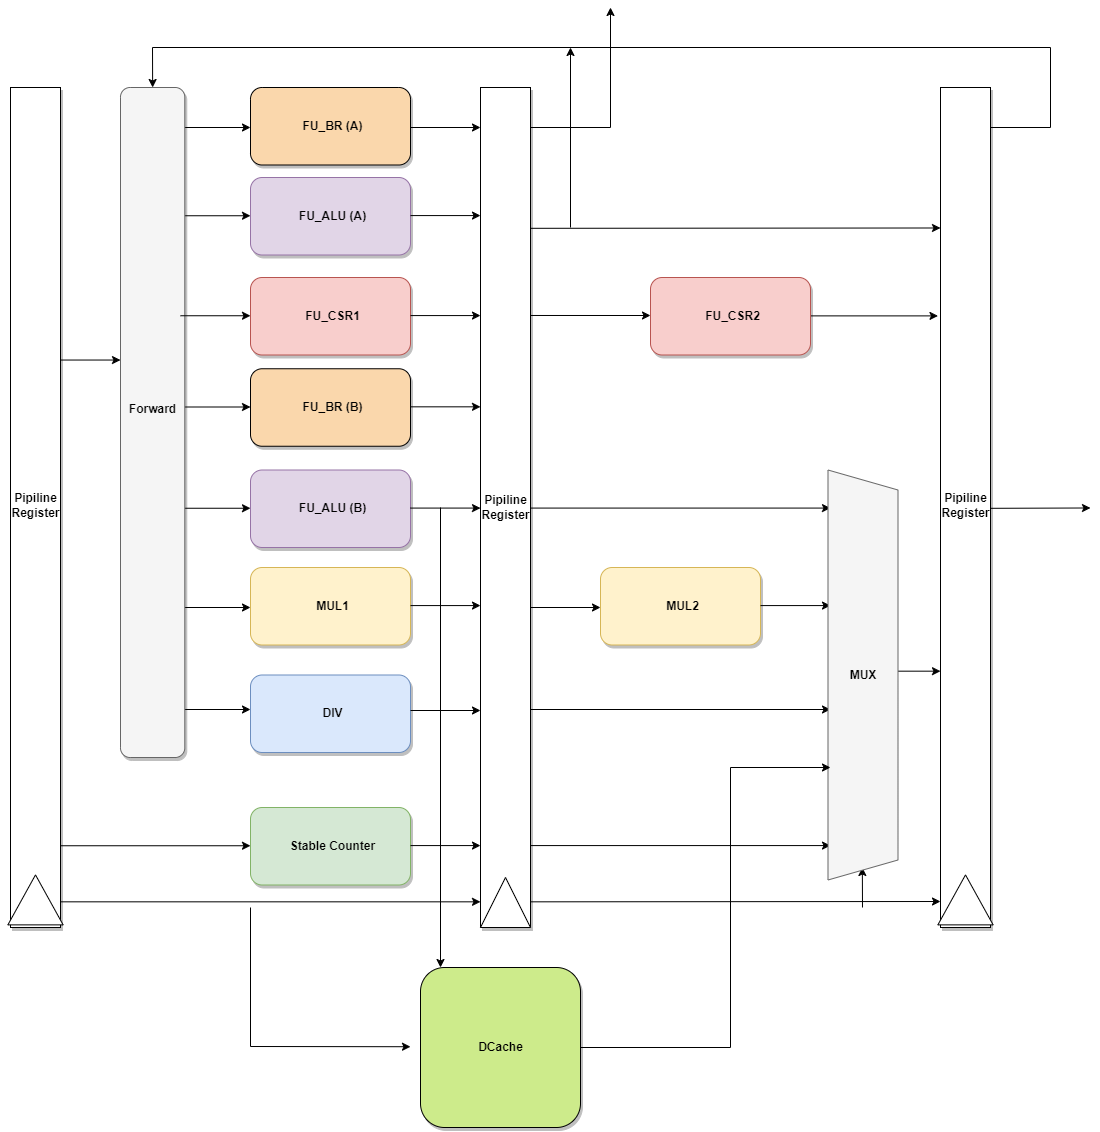

The diagram above was exported from draw.io. Its source (the exported page's mxGraphModel, read from the mxfile embedded in the PNG):
<mxGraphModel dx="2069" dy="1788" grid="1" gridSize="10" guides="1" tooltips="1" connect="1" arrows="1" fold="1" page="1" pageScale="1" pageWidth="827" pageHeight="583" math="0" shadow="0">
  <root>
    <mxCell id="0" />
    <mxCell id="1" parent="0" />
    <mxCell id="DolniSBlqRaZ7Co7cywa-92" value="" style="endArrow=classic;html=1;rounded=0;" edge="1" parent="1">
      <mxGeometry width="50" height="50" relative="1" as="geometry">
        <mxPoint x="830" y="188.38" as="sourcePoint" />
        <mxPoint x="967.5" y="188.39" as="targetPoint" />
      </mxGeometry>
    </mxCell>
    <mxCell id="DolniSBlqRaZ7Co7cywa-4" value="" style="group" vertex="1" connectable="0" parent="1">
      <mxGeometry x="280" y="-40" width="160" height="77.5" as="geometry" />
    </mxCell>
    <mxCell id="5-a5qK_wmLSDMQyxmN-I-3" value="" style="rounded=1;whiteSpace=wrap;html=1;shadow=1;fillColor=#FAD7AC;container=0;" parent="DolniSBlqRaZ7Co7cywa-4" vertex="1">
      <mxGeometry width="160" height="77.5" as="geometry" />
    </mxCell>
    <mxCell id="5-a5qK_wmLSDMQyxmN-I-4" value="FU_BR (A)" style="text;html=1;align=center;verticalAlign=middle;resizable=0;points=[];autosize=1;strokeColor=none;fillColor=none;fontStyle=1;shadow=1;" parent="DolniSBlqRaZ7Co7cywa-4" vertex="1">
      <mxGeometry x="42.34971725706857" y="23.74857142857143" width="80" height="30" as="geometry" />
    </mxCell>
    <mxCell id="DolniSBlqRaZ7Co7cywa-5" value="" style="group" vertex="1" connectable="0" parent="1">
      <mxGeometry x="280" y="241.25" width="160" height="77.5" as="geometry" />
    </mxCell>
    <mxCell id="DolniSBlqRaZ7Co7cywa-6" value="" style="rounded=1;whiteSpace=wrap;html=1;shadow=1;fillColor=#FAD7AC;container=0;" vertex="1" parent="DolniSBlqRaZ7Co7cywa-5">
      <mxGeometry width="160" height="77.5" as="geometry" />
    </mxCell>
    <mxCell id="DolniSBlqRaZ7Co7cywa-7" value="FU_BR (B)" style="text;html=1;align=center;verticalAlign=middle;resizable=0;points=[];autosize=1;strokeColor=none;fillColor=none;fontStyle=1;shadow=1;" vertex="1" parent="DolniSBlqRaZ7Co7cywa-5">
      <mxGeometry x="42.34971725706857" y="23.74857142857143" width="80" height="30" as="geometry" />
    </mxCell>
    <mxCell id="DolniSBlqRaZ7Co7cywa-11" value="" style="group;" vertex="1" connectable="0" parent="1">
      <mxGeometry x="280" y="50" width="160" height="77.5" as="geometry" />
    </mxCell>
    <mxCell id="DolniSBlqRaZ7Co7cywa-12" value="" style="rounded=1;whiteSpace=wrap;html=1;shadow=1;container=0;fillColor=#e1d5e7;strokeColor=#9673a6;" vertex="1" parent="DolniSBlqRaZ7Co7cywa-11">
      <mxGeometry width="160" height="77.5" as="geometry" />
    </mxCell>
    <mxCell id="DolniSBlqRaZ7Co7cywa-13" value="FU_ALU (A)" style="text;html=1;align=center;verticalAlign=middle;resizable=0;points=[];autosize=1;strokeColor=none;fillColor=none;fontStyle=1;shadow=1;" vertex="1" parent="DolniSBlqRaZ7Co7cywa-11">
      <mxGeometry x="37.34971725706857" y="23.74857142857143" width="90" height="30" as="geometry" />
    </mxCell>
    <mxCell id="DolniSBlqRaZ7Co7cywa-14" value="" style="group;" vertex="1" connectable="0" parent="1">
      <mxGeometry x="280" y="342.5" width="160" height="77.5" as="geometry" />
    </mxCell>
    <mxCell id="DolniSBlqRaZ7Co7cywa-15" value="" style="rounded=1;whiteSpace=wrap;html=1;shadow=1;container=0;fillColor=#e1d5e7;strokeColor=#9673a6;" vertex="1" parent="DolniSBlqRaZ7Co7cywa-14">
      <mxGeometry width="160" height="77.5" as="geometry" />
    </mxCell>
    <mxCell id="DolniSBlqRaZ7Co7cywa-16" value="FU_ALU (B)" style="text;html=1;align=center;verticalAlign=middle;resizable=0;points=[];autosize=1;strokeColor=none;fillColor=none;fontStyle=1;shadow=1;" vertex="1" parent="DolniSBlqRaZ7Co7cywa-14">
      <mxGeometry x="37.34971725706857" y="23.74857142857143" width="90" height="30" as="geometry" />
    </mxCell>
    <mxCell id="DolniSBlqRaZ7Co7cywa-20" value="" style="group" vertex="1" connectable="0" parent="1">
      <mxGeometry x="280" y="440" width="160" height="77.5" as="geometry" />
    </mxCell>
    <mxCell id="DolniSBlqRaZ7Co7cywa-18" value="" style="rounded=1;whiteSpace=wrap;html=1;shadow=1;container=0;fillColor=#fff2cc;strokeColor=#d6b656;" vertex="1" parent="DolniSBlqRaZ7Co7cywa-20">
      <mxGeometry width="160" height="77.5" as="geometry" />
    </mxCell>
    <mxCell id="DolniSBlqRaZ7Co7cywa-17" value="" style="group;" vertex="1" connectable="0" parent="DolniSBlqRaZ7Co7cywa-20">
      <mxGeometry width="160" height="77.5" as="geometry" />
    </mxCell>
    <mxCell id="DolniSBlqRaZ7Co7cywa-19" value="MUL1" style="text;html=1;align=center;verticalAlign=middle;resizable=0;points=[];autosize=1;strokeColor=none;fillColor=none;fontStyle=1;shadow=1;" vertex="1" parent="DolniSBlqRaZ7Co7cywa-17">
      <mxGeometry x="52.34971725706857" y="23.74857142857143" width="60" height="30" as="geometry" />
    </mxCell>
    <mxCell id="DolniSBlqRaZ7Co7cywa-21" value="" style="group;" vertex="1" connectable="0" parent="1">
      <mxGeometry x="280" y="547.5" width="160" height="77.5" as="geometry" />
    </mxCell>
    <mxCell id="DolniSBlqRaZ7Co7cywa-22" value="" style="rounded=1;whiteSpace=wrap;html=1;shadow=1;fillColor=#dae8fc;container=0;strokeColor=#6c8ebf;" vertex="1" parent="DolniSBlqRaZ7Co7cywa-21">
      <mxGeometry width="160" height="77.5" as="geometry" />
    </mxCell>
    <mxCell id="DolniSBlqRaZ7Co7cywa-23" value="DIV" style="text;html=1;align=center;verticalAlign=middle;resizable=0;points=[];autosize=1;strokeColor=none;fillColor=none;fontStyle=1;shadow=1;" vertex="1" parent="DolniSBlqRaZ7Co7cywa-21">
      <mxGeometry x="62.34971725706857" y="23.74857142857143" width="40" height="30" as="geometry" />
    </mxCell>
    <mxCell id="DolniSBlqRaZ7Co7cywa-24" value="" style="endArrow=classic;html=1;rounded=0;" edge="1" parent="1">
      <mxGeometry width="50" height="50" relative="1" as="geometry">
        <mxPoint x="210" as="sourcePoint" />
        <mxPoint x="280" as="targetPoint" />
      </mxGeometry>
    </mxCell>
    <mxCell id="DolniSBlqRaZ7Co7cywa-25" value="" style="endArrow=classic;html=1;rounded=0;" edge="1" parent="1">
      <mxGeometry width="50" height="50" relative="1" as="geometry">
        <mxPoint x="210" y="88.25" as="sourcePoint" />
        <mxPoint x="280" y="88.25" as="targetPoint" />
      </mxGeometry>
    </mxCell>
    <mxCell id="DolniSBlqRaZ7Co7cywa-26" value="" style="endArrow=classic;html=1;rounded=0;" edge="1" parent="1">
      <mxGeometry width="50" height="50" relative="1" as="geometry">
        <mxPoint x="210" y="279.5" as="sourcePoint" />
        <mxPoint x="280" y="279.5" as="targetPoint" />
      </mxGeometry>
    </mxCell>
    <mxCell id="DolniSBlqRaZ7Co7cywa-27" value="" style="endArrow=classic;html=1;rounded=0;" edge="1" parent="1">
      <mxGeometry width="50" height="50" relative="1" as="geometry">
        <mxPoint x="210" y="380.75" as="sourcePoint" />
        <mxPoint x="280" y="380.75" as="targetPoint" />
      </mxGeometry>
    </mxCell>
    <mxCell id="DolniSBlqRaZ7Co7cywa-28" value="" style="endArrow=classic;html=1;rounded=0;" edge="1" parent="1">
      <mxGeometry width="50" height="50" relative="1" as="geometry">
        <mxPoint x="210" y="480" as="sourcePoint" />
        <mxPoint x="280" y="480" as="targetPoint" />
      </mxGeometry>
    </mxCell>
    <mxCell id="DolniSBlqRaZ7Co7cywa-29" value="" style="endArrow=classic;html=1;rounded=0;" edge="1" parent="1">
      <mxGeometry width="50" height="50" relative="1" as="geometry">
        <mxPoint x="210" y="582" as="sourcePoint" />
        <mxPoint x="280" y="582" as="targetPoint" />
      </mxGeometry>
    </mxCell>
    <mxCell id="DolniSBlqRaZ7Co7cywa-33" value="" style="group" vertex="1" connectable="0" parent="1">
      <mxGeometry x="120" y="-40" width="110" height="670" as="geometry" />
    </mxCell>
    <mxCell id="DolniSBlqRaZ7Co7cywa-31" value="" style="rounded=1;whiteSpace=wrap;html=1;shadow=1;fillColor=#f5f5f5;container=0;fontColor=#333333;strokeColor=#666666;" vertex="1" parent="DolniSBlqRaZ7Co7cywa-33">
      <mxGeometry x="30" width="64.28" height="670" as="geometry" />
    </mxCell>
    <mxCell id="DolniSBlqRaZ7Co7cywa-32" value="Forward" style="text;html=1;align=center;verticalAlign=middle;resizable=0;points=[];autosize=1;strokeColor=none;fillColor=none;fontStyle=1;shadow=1;" vertex="1" parent="DolniSBlqRaZ7Co7cywa-33">
      <mxGeometry x="27.14" y="306.61388502694683" width="70" height="30" as="geometry" />
    </mxCell>
    <mxCell id="DolniSBlqRaZ7Co7cywa-34" value="" style="endArrow=classic;html=1;rounded=0;" edge="1" parent="DolniSBlqRaZ7Co7cywa-33">
      <mxGeometry width="50" height="50" relative="1" as="geometry">
        <mxPoint x="-30" y="272.54237288135596" as="sourcePoint" />
        <mxPoint x="30" y="272.54237288135596" as="targetPoint" />
      </mxGeometry>
    </mxCell>
    <mxCell id="DolniSBlqRaZ7Co7cywa-35" value="" style="group;" vertex="1" connectable="0" parent="1">
      <mxGeometry x="280" y="680" width="160" height="77.5" as="geometry" />
    </mxCell>
    <mxCell id="DolniSBlqRaZ7Co7cywa-36" value="" style="rounded=1;whiteSpace=wrap;html=1;shadow=1;fillColor=#d5e8d4;container=0;strokeColor=#82b366;" vertex="1" parent="DolniSBlqRaZ7Co7cywa-35">
      <mxGeometry width="160" height="77.5" as="geometry" />
    </mxCell>
    <mxCell id="DolniSBlqRaZ7Co7cywa-37" value="Stable Counter" style="text;html=1;align=center;verticalAlign=middle;resizable=0;points=[];autosize=1;strokeColor=none;fillColor=none;fontStyle=1;shadow=1;" vertex="1" parent="DolniSBlqRaZ7Co7cywa-35">
      <mxGeometry x="27.34971725706857" y="23.74857142857143" width="110" height="30" as="geometry" />
    </mxCell>
    <mxCell id="DolniSBlqRaZ7Co7cywa-38" value="" style="endArrow=classic;html=1;rounded=0;" edge="1" parent="1">
      <mxGeometry width="50" height="50" relative="1" as="geometry">
        <mxPoint x="90" y="718.25" as="sourcePoint" />
        <mxPoint x="280" y="718.25" as="targetPoint" />
      </mxGeometry>
    </mxCell>
    <mxCell id="DolniSBlqRaZ7Co7cywa-40" value="" style="rounded=0;whiteSpace=wrap;html=1;shadow=1;" vertex="1" parent="1">
      <mxGeometry x="510" y="-40" width="50" height="840" as="geometry" />
    </mxCell>
    <mxCell id="DolniSBlqRaZ7Co7cywa-41" value="&lt;b&gt;Pipiline&lt;br&gt;Register&lt;br&gt;&lt;/b&gt;" style="text;html=1;align=center;verticalAlign=middle;resizable=0;points=[];autosize=1;strokeColor=none;fillColor=none;" vertex="1" parent="1">
      <mxGeometry x="500" y="360" width="70" height="40" as="geometry" />
    </mxCell>
    <mxCell id="DolniSBlqRaZ7Co7cywa-42" value="" style="triangle;whiteSpace=wrap;html=1;rotation=-90;" vertex="1" parent="1">
      <mxGeometry x="510" y="750" width="50" height="50" as="geometry" />
    </mxCell>
    <mxCell id="DolniSBlqRaZ7Co7cywa-43" value="" style="endArrow=classic;html=1;rounded=0;" edge="1" parent="1">
      <mxGeometry width="50" height="50" relative="1" as="geometry">
        <mxPoint x="440" as="sourcePoint" />
        <mxPoint x="510" as="targetPoint" />
      </mxGeometry>
    </mxCell>
    <mxCell id="DolniSBlqRaZ7Co7cywa-44" value="" style="endArrow=classic;html=1;rounded=0;" edge="1" parent="1">
      <mxGeometry width="50" height="50" relative="1" as="geometry">
        <mxPoint x="440" y="88.07999999999998" as="sourcePoint" />
        <mxPoint x="510" y="88.07999999999998" as="targetPoint" />
      </mxGeometry>
    </mxCell>
    <mxCell id="DolniSBlqRaZ7Co7cywa-45" value="" style="endArrow=classic;html=1;rounded=0;" edge="1" parent="1">
      <mxGeometry width="50" height="50" relative="1" as="geometry">
        <mxPoint x="440" y="279.33" as="sourcePoint" />
        <mxPoint x="510" y="279.33" as="targetPoint" />
      </mxGeometry>
    </mxCell>
    <mxCell id="DolniSBlqRaZ7Co7cywa-46" value="" style="endArrow=classic;html=1;rounded=0;" edge="1" parent="1">
      <mxGeometry width="50" height="50" relative="1" as="geometry">
        <mxPoint x="440" y="380.58000000000004" as="sourcePoint" />
        <mxPoint x="510" y="380.58000000000004" as="targetPoint" />
      </mxGeometry>
    </mxCell>
    <mxCell id="DolniSBlqRaZ7Co7cywa-47" value="" style="endArrow=classic;html=1;rounded=0;" edge="1" parent="1">
      <mxGeometry width="50" height="50" relative="1" as="geometry">
        <mxPoint x="440" y="478.08000000000004" as="sourcePoint" />
        <mxPoint x="510" y="478.08000000000004" as="targetPoint" />
      </mxGeometry>
    </mxCell>
    <mxCell id="DolniSBlqRaZ7Co7cywa-48" value="" style="endArrow=classic;html=1;rounded=0;" edge="1" parent="1">
      <mxGeometry width="50" height="50" relative="1" as="geometry">
        <mxPoint x="440" y="583" as="sourcePoint" />
        <mxPoint x="510" y="583" as="targetPoint" />
      </mxGeometry>
    </mxCell>
    <mxCell id="DolniSBlqRaZ7Co7cywa-49" value="" style="group" vertex="1" connectable="0" parent="1">
      <mxGeometry x="630" y="440" width="160" height="77.5" as="geometry" />
    </mxCell>
    <mxCell id="DolniSBlqRaZ7Co7cywa-50" value="" style="rounded=1;whiteSpace=wrap;html=1;shadow=1;container=0;fillColor=#fff2cc;strokeColor=#d6b656;" vertex="1" parent="DolniSBlqRaZ7Co7cywa-49">
      <mxGeometry width="160" height="77.5" as="geometry" />
    </mxCell>
    <mxCell id="DolniSBlqRaZ7Co7cywa-51" value="" style="group;" vertex="1" connectable="0" parent="DolniSBlqRaZ7Co7cywa-49">
      <mxGeometry width="160" height="77.5" as="geometry" />
    </mxCell>
    <mxCell id="DolniSBlqRaZ7Co7cywa-52" value="MUL2" style="text;html=1;align=center;verticalAlign=middle;resizable=0;points=[];autosize=1;strokeColor=none;fillColor=none;fontStyle=1;shadow=1;" vertex="1" parent="DolniSBlqRaZ7Co7cywa-51">
      <mxGeometry x="52.34971725706857" y="23.74857142857143" width="60" height="30" as="geometry" />
    </mxCell>
    <mxCell id="DolniSBlqRaZ7Co7cywa-53" value="" style="endArrow=classic;html=1;rounded=0;" edge="1" parent="1">
      <mxGeometry width="50" height="50" relative="1" as="geometry">
        <mxPoint x="560" y="480.00000000000006" as="sourcePoint" />
        <mxPoint x="630" y="480.00000000000006" as="targetPoint" />
      </mxGeometry>
    </mxCell>
    <mxCell id="DolniSBlqRaZ7Co7cywa-54" value="" style="endArrow=classic;html=1;rounded=0;" edge="1" parent="1">
      <mxGeometry width="50" height="50" relative="1" as="geometry">
        <mxPoint x="440" y="718.08" as="sourcePoint" />
        <mxPoint x="510" y="718.08" as="targetPoint" />
      </mxGeometry>
    </mxCell>
    <mxCell id="DolniSBlqRaZ7Co7cywa-56" value="" style="endArrow=classic;html=1;rounded=0;" edge="1" parent="1">
      <mxGeometry width="50" height="50" relative="1" as="geometry">
        <mxPoint x="790" y="478.08" as="sourcePoint" />
        <mxPoint x="860" y="478.08" as="targetPoint" />
      </mxGeometry>
    </mxCell>
    <mxCell id="DolniSBlqRaZ7Co7cywa-57" value="" style="endArrow=classic;html=1;rounded=0;" edge="1" parent="1">
      <mxGeometry width="50" height="50" relative="1" as="geometry">
        <mxPoint x="560" y="718.08" as="sourcePoint" />
        <mxPoint x="860" y="718.08" as="targetPoint" />
      </mxGeometry>
    </mxCell>
    <mxCell id="DolniSBlqRaZ7Co7cywa-58" value="" style="endArrow=classic;html=1;rounded=0;" edge="1" parent="1">
      <mxGeometry width="50" height="50" relative="1" as="geometry">
        <mxPoint x="560" y="582" as="sourcePoint" />
        <mxPoint x="860" y="582" as="targetPoint" />
      </mxGeometry>
    </mxCell>
    <mxCell id="DolniSBlqRaZ7Co7cywa-59" value="" style="endArrow=classic;html=1;rounded=0;" edge="1" parent="1">
      <mxGeometry width="50" height="50" relative="1" as="geometry">
        <mxPoint x="560" y="380.58000000000004" as="sourcePoint" />
        <mxPoint x="860" y="380.58000000000004" as="targetPoint" />
      </mxGeometry>
    </mxCell>
    <mxCell id="DolniSBlqRaZ7Co7cywa-61" value="" style="endArrow=classic;html=1;rounded=0;" edge="1" parent="1">
      <mxGeometry width="50" height="50" relative="1" as="geometry">
        <mxPoint x="90" y="774.33" as="sourcePoint" />
        <mxPoint x="510" y="774.33" as="targetPoint" />
      </mxGeometry>
    </mxCell>
    <mxCell id="DolniSBlqRaZ7Co7cywa-62" value="" style="endArrow=classic;html=1;rounded=0;" edge="1" parent="1">
      <mxGeometry width="50" height="50" relative="1" as="geometry">
        <mxPoint x="560" y="774.33" as="sourcePoint" />
        <mxPoint x="970" y="774" as="targetPoint" />
      </mxGeometry>
    </mxCell>
    <mxCell id="DolniSBlqRaZ7Co7cywa-64" value="" style="group" vertex="1" connectable="0" parent="1">
      <mxGeometry x="30" y="-40" width="70" height="840" as="geometry" />
    </mxCell>
    <mxCell id="DolniSBlqRaZ7Co7cywa-1" value="" style="rounded=0;whiteSpace=wrap;html=1;shadow=1;" vertex="1" parent="DolniSBlqRaZ7Co7cywa-64">
      <mxGeometry x="10" width="50" height="840.0000000000001" as="geometry" />
    </mxCell>
    <mxCell id="DolniSBlqRaZ7Co7cywa-2" value="&lt;b&gt;Pipiline&lt;br&gt;Register&lt;br&gt;&lt;/b&gt;" style="text;html=1;align=center;verticalAlign=middle;resizable=0;points=[];autosize=1;strokeColor=none;fillColor=none;" vertex="1" parent="DolniSBlqRaZ7Co7cywa-64">
      <mxGeometry y="397.8947368421053" width="70" height="40" as="geometry" />
    </mxCell>
    <mxCell id="DolniSBlqRaZ7Co7cywa-3" value="" style="triangle;whiteSpace=wrap;html=1;rotation=-90;" vertex="1" parent="DolniSBlqRaZ7Co7cywa-64">
      <mxGeometry x="10" y="784.7368421052632" width="50" height="55.26315789473685" as="geometry" />
    </mxCell>
    <mxCell id="DolniSBlqRaZ7Co7cywa-65" value="" style="group" vertex="1" connectable="0" parent="1">
      <mxGeometry x="960" y="-40" width="70" height="840" as="geometry" />
    </mxCell>
    <mxCell id="DolniSBlqRaZ7Co7cywa-66" value="" style="rounded=0;whiteSpace=wrap;html=1;shadow=1;" vertex="1" parent="DolniSBlqRaZ7Co7cywa-65">
      <mxGeometry x="10" width="50" height="840.0000000000001" as="geometry" />
    </mxCell>
    <mxCell id="DolniSBlqRaZ7Co7cywa-67" value="&lt;b&gt;Pipiline&lt;br&gt;Register&lt;br&gt;&lt;/b&gt;" style="text;html=1;align=center;verticalAlign=middle;resizable=0;points=[];autosize=1;strokeColor=none;fillColor=none;" vertex="1" parent="DolniSBlqRaZ7Co7cywa-65">
      <mxGeometry y="397.8947368421053" width="70" height="40" as="geometry" />
    </mxCell>
    <mxCell id="DolniSBlqRaZ7Co7cywa-68" value="" style="triangle;whiteSpace=wrap;html=1;rotation=-90;" vertex="1" parent="DolniSBlqRaZ7Co7cywa-65">
      <mxGeometry x="10" y="784.7368421052632" width="50" height="55.26315789473685" as="geometry" />
    </mxCell>
    <mxCell id="DolniSBlqRaZ7Co7cywa-73" value="" style="endArrow=classic;html=1;rounded=0;" edge="1" parent="1">
      <mxGeometry width="50" height="50" relative="1" as="geometry">
        <mxPoint x="892" y="780" as="sourcePoint" />
        <mxPoint x="891.83" y="740" as="targetPoint" />
      </mxGeometry>
    </mxCell>
    <mxCell id="DolniSBlqRaZ7Co7cywa-74" value="" style="endArrow=classic;html=1;rounded=0;" edge="1" parent="1">
      <mxGeometry width="50" height="50" relative="1" as="geometry">
        <mxPoint x="560" y="100.81" as="sourcePoint" />
        <mxPoint x="970" y="100.47999999999996" as="targetPoint" />
      </mxGeometry>
    </mxCell>
    <mxCell id="DolniSBlqRaZ7Co7cywa-75" value="" style="endArrow=classic;html=1;rounded=0;" edge="1" parent="1">
      <mxGeometry width="50" height="50" relative="1" as="geometry">
        <mxPoint x="560" as="sourcePoint" />
        <mxPoint x="640" y="-120" as="targetPoint" />
        <Array as="points">
          <mxPoint x="640" />
        </Array>
      </mxGeometry>
    </mxCell>
    <mxCell id="DolniSBlqRaZ7Co7cywa-76" value="" style="endArrow=classic;html=1;rounded=0;" edge="1" parent="1">
      <mxGeometry width="50" height="50" relative="1" as="geometry">
        <mxPoint x="922.5" y="543.67" as="sourcePoint" />
        <mxPoint x="970" y="543.67" as="targetPoint" />
      </mxGeometry>
    </mxCell>
    <mxCell id="DolniSBlqRaZ7Co7cywa-55" value="" style="shape=trapezoid;perimeter=trapezoidPerimeter;whiteSpace=wrap;html=1;fixedSize=1;rotation=90;fillColor=#f5f5f5;fontColor=#333333;strokeColor=#666666;" vertex="1" parent="1">
      <mxGeometry x="687.5" y="512.5" width="410" height="70" as="geometry" />
    </mxCell>
    <mxCell id="DolniSBlqRaZ7Co7cywa-60" value="&lt;b&gt;MUX&lt;/b&gt;" style="text;html=1;strokeColor=none;fillColor=none;align=center;verticalAlign=middle;whiteSpace=wrap;rounded=0;" vertex="1" parent="1">
      <mxGeometry x="862.5" y="533" width="60" height="30" as="geometry" />
    </mxCell>
    <mxCell id="DolniSBlqRaZ7Co7cywa-77" value="" style="endArrow=classic;html=1;rounded=0;" edge="1" parent="1">
      <mxGeometry width="50" height="50" relative="1" as="geometry">
        <mxPoint x="470" y="380" as="sourcePoint" />
        <mxPoint x="470" y="840" as="targetPoint" />
      </mxGeometry>
    </mxCell>
    <mxCell id="DolniSBlqRaZ7Co7cywa-78" value="" style="rounded=1;whiteSpace=wrap;html=1;shadow=1;fillColor=#CDEB8B;" vertex="1" parent="1">
      <mxGeometry x="450" y="840" width="160" height="160" as="geometry" />
    </mxCell>
    <mxCell id="DolniSBlqRaZ7Co7cywa-79" value="DCache" style="text;html=1;align=center;verticalAlign=middle;resizable=0;points=[];autosize=1;strokeColor=none;fillColor=none;fontStyle=1;shadow=1;" vertex="1" parent="1">
      <mxGeometry x="495" y="905" width="70" height="30" as="geometry" />
    </mxCell>
    <mxCell id="DolniSBlqRaZ7Co7cywa-80" value="" style="endArrow=classic;html=1;rounded=0;exitX=1;exitY=0.5;exitDx=0;exitDy=0;" edge="1" parent="1" source="DolniSBlqRaZ7Co7cywa-78">
      <mxGeometry width="50" height="50" relative="1" as="geometry">
        <mxPoint x="610" y="719.33" as="sourcePoint" />
        <mxPoint x="860" y="640" as="targetPoint" />
        <Array as="points">
          <mxPoint x="760" y="920" />
          <mxPoint x="760" y="640" />
        </Array>
      </mxGeometry>
    </mxCell>
    <mxCell id="DolniSBlqRaZ7Co7cywa-81" value="" style="endArrow=classic;html=1;rounded=0;" edge="1" parent="1">
      <mxGeometry width="50" height="50" relative="1" as="geometry">
        <mxPoint x="280" y="780" as="sourcePoint" />
        <mxPoint x="440" y="919.23" as="targetPoint" />
        <Array as="points">
          <mxPoint x="280" y="919" />
        </Array>
      </mxGeometry>
    </mxCell>
    <mxCell id="DolniSBlqRaZ7Co7cywa-82" value="" style="endArrow=classic;html=1;rounded=0;" edge="1" parent="1">
      <mxGeometry width="50" height="50" relative="1" as="geometry">
        <mxPoint x="1020" y="380.81000000000006" as="sourcePoint" />
        <mxPoint x="1120" y="380.48" as="targetPoint" />
      </mxGeometry>
    </mxCell>
    <mxCell id="DolniSBlqRaZ7Co7cywa-83" value="" style="group;" vertex="1" connectable="0" parent="1">
      <mxGeometry x="280" y="150" width="160" height="77.5" as="geometry" />
    </mxCell>
    <mxCell id="DolniSBlqRaZ7Co7cywa-84" value="" style="rounded=1;whiteSpace=wrap;html=1;shadow=1;container=0;fillColor=#f8cecc;strokeColor=#b85450;" vertex="1" parent="DolniSBlqRaZ7Co7cywa-83">
      <mxGeometry width="160" height="77.5" as="geometry" />
    </mxCell>
    <mxCell id="DolniSBlqRaZ7Co7cywa-85" value="FU_CSR1" style="text;html=1;align=center;verticalAlign=middle;resizable=0;points=[];autosize=1;strokeColor=none;fillColor=none;fontStyle=1;shadow=1;" vertex="1" parent="DolniSBlqRaZ7Co7cywa-83">
      <mxGeometry x="42.34971725706857" y="23.74857142857143" width="80" height="30" as="geometry" />
    </mxCell>
    <mxCell id="DolniSBlqRaZ7Co7cywa-86" value="" style="endArrow=classic;html=1;rounded=0;" edge="1" parent="1">
      <mxGeometry width="50" height="50" relative="1" as="geometry">
        <mxPoint x="210" y="188.25" as="sourcePoint" />
        <mxPoint x="280" y="188.25" as="targetPoint" />
      </mxGeometry>
    </mxCell>
    <mxCell id="DolniSBlqRaZ7Co7cywa-87" value="" style="endArrow=classic;html=1;rounded=0;" edge="1" parent="1">
      <mxGeometry width="50" height="50" relative="1" as="geometry">
        <mxPoint x="440" y="188.07999999999998" as="sourcePoint" />
        <mxPoint x="510" y="188.07999999999998" as="targetPoint" />
      </mxGeometry>
    </mxCell>
    <mxCell id="DolniSBlqRaZ7Co7cywa-88" value="" style="group;" vertex="1" connectable="0" parent="1">
      <mxGeometry x="680" y="150" width="160" height="77.5" as="geometry" />
    </mxCell>
    <mxCell id="DolniSBlqRaZ7Co7cywa-89" value="" style="rounded=1;whiteSpace=wrap;html=1;shadow=1;container=0;fillColor=#f8cecc;strokeColor=#b85450;" vertex="1" parent="DolniSBlqRaZ7Co7cywa-88">
      <mxGeometry width="160" height="77.5" as="geometry" />
    </mxCell>
    <mxCell id="DolniSBlqRaZ7Co7cywa-90" value="FU_CSR2" style="text;html=1;align=center;verticalAlign=middle;resizable=0;points=[];autosize=1;strokeColor=none;fillColor=none;fontStyle=1;shadow=1;" vertex="1" parent="DolniSBlqRaZ7Co7cywa-88">
      <mxGeometry x="42.34971725706857" y="23.74857142857143" width="80" height="30" as="geometry" />
    </mxCell>
    <mxCell id="DolniSBlqRaZ7Co7cywa-91" value="" style="endArrow=classic;html=1;rounded=0;" edge="1" parent="1">
      <mxGeometry width="50" height="50" relative="1" as="geometry">
        <mxPoint x="560" y="187.98000000000002" as="sourcePoint" />
        <mxPoint x="680" y="188" as="targetPoint" />
      </mxGeometry>
    </mxCell>
    <mxCell id="DolniSBlqRaZ7Co7cywa-93" value="" style="endArrow=classic;html=1;rounded=0;entryX=0.5;entryY=0;entryDx=0;entryDy=0;" edge="1" parent="1" target="DolniSBlqRaZ7Co7cywa-31">
      <mxGeometry width="50" height="50" relative="1" as="geometry">
        <mxPoint x="1020" as="sourcePoint" />
        <mxPoint x="190" y="-50" as="targetPoint" />
        <Array as="points">
          <mxPoint x="1080" />
          <mxPoint x="1080" y="-80" />
          <mxPoint x="182" y="-80" />
        </Array>
      </mxGeometry>
    </mxCell>
    <mxCell id="DolniSBlqRaZ7Co7cywa-94" value="" style="endArrow=classic;html=1;rounded=0;" edge="1" parent="1">
      <mxGeometry width="50" height="50" relative="1" as="geometry">
        <mxPoint x="600" y="100" as="sourcePoint" />
        <mxPoint x="600" y="-80" as="targetPoint" />
      </mxGeometry>
    </mxCell>
  </root>
</mxGraphModel>